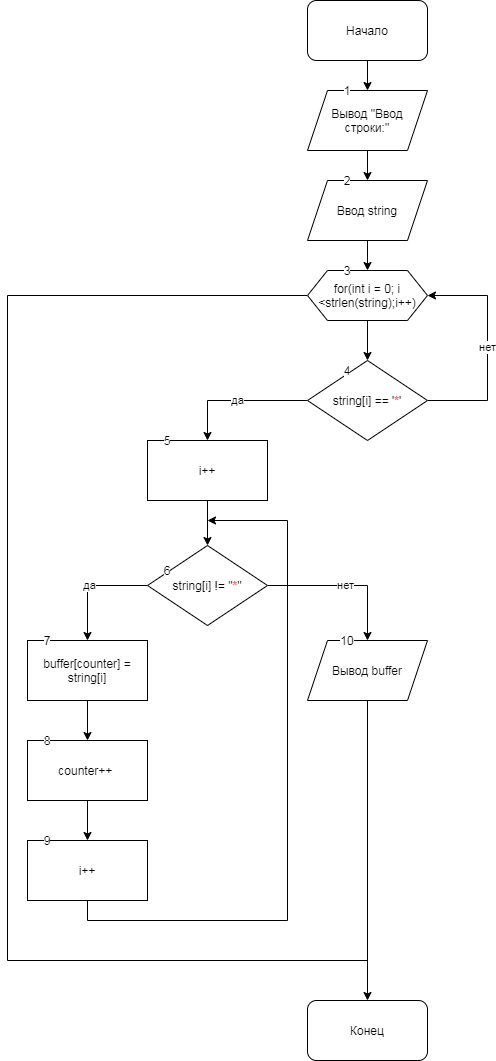

The diagram above was exported from draw.io. Its source (the exported page's mxGraphModel, read from the mxfile embedded in the PNG):
<mxGraphModel dx="1351" dy="740" grid="1" gridSize="10" guides="1" tooltips="1" connect="1" arrows="1" fold="1" page="1" pageScale="1" pageWidth="827" pageHeight="1169" math="0" shadow="0">
  <root>
    <mxCell id="0" />
    <mxCell id="1" parent="0" />
    <mxCell id="q-LleTLSv-GDb3ax178B-3" value="" style="edgeStyle=orthogonalEdgeStyle;rounded=0;orthogonalLoop=1;jettySize=auto;html=1;" edge="1" parent="1" source="q-LleTLSv-GDb3ax178B-1" target="q-LleTLSv-GDb3ax178B-2">
      <mxGeometry relative="1" as="geometry" />
    </mxCell>
    <mxCell id="q-LleTLSv-GDb3ax178B-1" value="Начало" style="rounded=1;whiteSpace=wrap;html=1;" vertex="1" parent="1">
      <mxGeometry x="180" width="120" height="60" as="geometry" />
    </mxCell>
    <mxCell id="q-LleTLSv-GDb3ax178B-5" value="" style="edgeStyle=orthogonalEdgeStyle;rounded=0;orthogonalLoop=1;jettySize=auto;html=1;" edge="1" parent="1" source="q-LleTLSv-GDb3ax178B-2" target="q-LleTLSv-GDb3ax178B-4">
      <mxGeometry relative="1" as="geometry" />
    </mxCell>
    <mxCell id="q-LleTLSv-GDb3ax178B-2" value="Вывод &quot;Ввод строки:&quot;" style="shape=parallelogram;perimeter=parallelogramPerimeter;whiteSpace=wrap;html=1;fixedSize=1;" vertex="1" parent="1">
      <mxGeometry x="180" y="90" width="120" height="60" as="geometry" />
    </mxCell>
    <mxCell id="q-LleTLSv-GDb3ax178B-7" value="" style="edgeStyle=orthogonalEdgeStyle;rounded=0;orthogonalLoop=1;jettySize=auto;html=1;" edge="1" parent="1" source="q-LleTLSv-GDb3ax178B-4" target="q-LleTLSv-GDb3ax178B-6">
      <mxGeometry relative="1" as="geometry" />
    </mxCell>
    <mxCell id="q-LleTLSv-GDb3ax178B-4" value="Ввод string" style="shape=parallelogram;perimeter=parallelogramPerimeter;whiteSpace=wrap;html=1;fixedSize=1;" vertex="1" parent="1">
      <mxGeometry x="180" y="180" width="120" height="60" as="geometry" />
    </mxCell>
    <mxCell id="q-LleTLSv-GDb3ax178B-11" value="" style="edgeStyle=orthogonalEdgeStyle;rounded=0;orthogonalLoop=1;jettySize=auto;html=1;" edge="1" parent="1" source="q-LleTLSv-GDb3ax178B-6">
      <mxGeometry relative="1" as="geometry">
        <mxPoint x="240" y="360" as="targetPoint" />
      </mxGeometry>
    </mxCell>
    <mxCell id="q-LleTLSv-GDb3ax178B-28" style="edgeStyle=orthogonalEdgeStyle;rounded=0;orthogonalLoop=1;jettySize=auto;html=1;entryX=0.5;entryY=0.167;entryDx=0;entryDy=0;entryPerimeter=0;" edge="1" parent="1" source="q-LleTLSv-GDb3ax178B-6" target="q-LleTLSv-GDb3ax178B-27">
      <mxGeometry relative="1" as="geometry">
        <mxPoint x="-160" y="960" as="targetPoint" />
        <Array as="points">
          <mxPoint x="-120" y="295" />
          <mxPoint x="-120" y="960" />
          <mxPoint x="240" y="960" />
        </Array>
      </mxGeometry>
    </mxCell>
    <mxCell id="q-LleTLSv-GDb3ax178B-6" value="for(int i = 0; i &amp;lt;strlen(string);i++)" style="shape=hexagon;perimeter=hexagonPerimeter2;whiteSpace=wrap;html=1;fixedSize=1;" vertex="1" parent="1">
      <mxGeometry x="180" y="270" width="120" height="50" as="geometry" />
    </mxCell>
    <mxCell id="q-LleTLSv-GDb3ax178B-13" value="да" style="edgeStyle=orthogonalEdgeStyle;rounded=0;orthogonalLoop=1;jettySize=auto;html=1;" edge="1" parent="1" source="q-LleTLSv-GDb3ax178B-12">
      <mxGeometry relative="1" as="geometry">
        <mxPoint x="80" y="440" as="targetPoint" />
        <Array as="points">
          <mxPoint x="80" y="400" />
        </Array>
      </mxGeometry>
    </mxCell>
    <mxCell id="q-LleTLSv-GDb3ax178B-15" value="нет" style="edgeStyle=orthogonalEdgeStyle;rounded=0;orthogonalLoop=1;jettySize=auto;html=1;entryX=1;entryY=0.5;entryDx=0;entryDy=0;" edge="1" parent="1" source="q-LleTLSv-GDb3ax178B-12" target="q-LleTLSv-GDb3ax178B-6">
      <mxGeometry relative="1" as="geometry">
        <mxPoint x="360" y="290" as="targetPoint" />
        <Array as="points">
          <mxPoint x="360" y="400" />
          <mxPoint x="360" y="295" />
        </Array>
      </mxGeometry>
    </mxCell>
    <mxCell id="q-LleTLSv-GDb3ax178B-12" value="string[i] == '&lt;b&gt;&lt;font color=&quot;#ff6666&quot;&gt;*&lt;/font&gt;&lt;/b&gt;'" style="rhombus;whiteSpace=wrap;html=1;" vertex="1" parent="1">
      <mxGeometry x="180" y="360" width="120" height="80" as="geometry" />
    </mxCell>
    <mxCell id="q-LleTLSv-GDb3ax178B-17" value="" style="edgeStyle=orthogonalEdgeStyle;rounded=0;orthogonalLoop=1;jettySize=auto;html=1;" edge="1" parent="1" source="q-LleTLSv-GDb3ax178B-14" target="q-LleTLSv-GDb3ax178B-16">
      <mxGeometry relative="1" as="geometry" />
    </mxCell>
    <mxCell id="q-LleTLSv-GDb3ax178B-14" value="i++" style="rounded=0;whiteSpace=wrap;html=1;" vertex="1" parent="1">
      <mxGeometry x="20" y="440" width="120" height="60" as="geometry" />
    </mxCell>
    <mxCell id="q-LleTLSv-GDb3ax178B-18" value="да" style="edgeStyle=orthogonalEdgeStyle;rounded=0;orthogonalLoop=1;jettySize=auto;html=1;" edge="1" parent="1" source="q-LleTLSv-GDb3ax178B-16">
      <mxGeometry relative="1" as="geometry">
        <mxPoint x="-40" y="640" as="targetPoint" />
        <Array as="points">
          <mxPoint x="-40" y="585" />
        </Array>
      </mxGeometry>
    </mxCell>
    <mxCell id="q-LleTLSv-GDb3ax178B-26" value="нет" style="edgeStyle=orthogonalEdgeStyle;rounded=0;orthogonalLoop=1;jettySize=auto;html=1;" edge="1" parent="1" source="q-LleTLSv-GDb3ax178B-16" target="q-LleTLSv-GDb3ax178B-27">
      <mxGeometry relative="1" as="geometry">
        <mxPoint x="240" y="640" as="targetPoint" />
      </mxGeometry>
    </mxCell>
    <mxCell id="q-LleTLSv-GDb3ax178B-16" value="string[i] != &quot;&lt;font color=&quot;#ff6666&quot;&gt;&lt;b&gt;*&lt;/b&gt;&lt;/font&gt;&quot;" style="rhombus;whiteSpace=wrap;html=1;rounded=0;" vertex="1" parent="1">
      <mxGeometry x="20" y="545" width="120" height="80" as="geometry" />
    </mxCell>
    <mxCell id="q-LleTLSv-GDb3ax178B-21" value="" style="edgeStyle=orthogonalEdgeStyle;rounded=0;orthogonalLoop=1;jettySize=auto;html=1;" edge="1" parent="1" source="q-LleTLSv-GDb3ax178B-19" target="q-LleTLSv-GDb3ax178B-20">
      <mxGeometry relative="1" as="geometry" />
    </mxCell>
    <mxCell id="q-LleTLSv-GDb3ax178B-19" value="buffer[counter] = string[i]" style="rounded=0;whiteSpace=wrap;html=1;" vertex="1" parent="1">
      <mxGeometry x="-100" y="640" width="120" height="60" as="geometry" />
    </mxCell>
    <mxCell id="q-LleTLSv-GDb3ax178B-24" value="" style="edgeStyle=orthogonalEdgeStyle;rounded=0;orthogonalLoop=1;jettySize=auto;html=1;" edge="1" parent="1" source="q-LleTLSv-GDb3ax178B-20" target="q-LleTLSv-GDb3ax178B-23">
      <mxGeometry relative="1" as="geometry" />
    </mxCell>
    <mxCell id="q-LleTLSv-GDb3ax178B-20" value="counter++&amp;nbsp;" style="whiteSpace=wrap;html=1;rounded=0;" vertex="1" parent="1">
      <mxGeometry x="-100" y="740" width="120" height="60" as="geometry" />
    </mxCell>
    <mxCell id="q-LleTLSv-GDb3ax178B-25" style="edgeStyle=orthogonalEdgeStyle;rounded=0;orthogonalLoop=1;jettySize=auto;html=1;" edge="1" parent="1" source="q-LleTLSv-GDb3ax178B-23">
      <mxGeometry relative="1" as="geometry">
        <mxPoint x="80" y="520" as="targetPoint" />
        <Array as="points">
          <mxPoint x="-40" y="920" />
          <mxPoint x="160" y="920" />
          <mxPoint x="160" y="520" />
        </Array>
      </mxGeometry>
    </mxCell>
    <mxCell id="q-LleTLSv-GDb3ax178B-23" value="i++" style="whiteSpace=wrap;html=1;rounded=0;" vertex="1" parent="1">
      <mxGeometry x="-100" y="840" width="120" height="60" as="geometry" />
    </mxCell>
    <mxCell id="q-LleTLSv-GDb3ax178B-29" style="edgeStyle=orthogonalEdgeStyle;rounded=0;orthogonalLoop=1;jettySize=auto;html=1;" edge="1" parent="1" source="q-LleTLSv-GDb3ax178B-27">
      <mxGeometry relative="1" as="geometry">
        <mxPoint x="240" y="1000" as="targetPoint" />
      </mxGeometry>
    </mxCell>
    <mxCell id="q-LleTLSv-GDb3ax178B-27" value="Вывод buffer" style="shape=parallelogram;perimeter=parallelogramPerimeter;whiteSpace=wrap;html=1;fixedSize=1;" vertex="1" parent="1">
      <mxGeometry x="180" y="640" width="120" height="60" as="geometry" />
    </mxCell>
    <mxCell id="q-LleTLSv-GDb3ax178B-32" value="&lt;span&gt;Конец&lt;/span&gt;" style="rounded=1;whiteSpace=wrap;html=1;" vertex="1" parent="1">
      <mxGeometry x="180" y="1000" width="120" height="60" as="geometry" />
    </mxCell>
    <mxCell id="q-LleTLSv-GDb3ax178B-33" value="1" style="text;html=1;strokeColor=none;fillColor=none;align=center;verticalAlign=middle;whiteSpace=wrap;rounded=0;labelBackgroundColor=#ffffff;" vertex="1" parent="1">
      <mxGeometry x="200" y="80" width="40" height="20" as="geometry" />
    </mxCell>
    <mxCell id="q-LleTLSv-GDb3ax178B-34" value="2" style="text;html=1;strokeColor=none;fillColor=none;align=center;verticalAlign=middle;whiteSpace=wrap;rounded=0;labelBackgroundColor=#ffffff;" vertex="1" parent="1">
      <mxGeometry x="200" y="170" width="40" height="20" as="geometry" />
    </mxCell>
    <mxCell id="q-LleTLSv-GDb3ax178B-35" value="3" style="text;html=1;strokeColor=none;fillColor=none;align=center;verticalAlign=middle;whiteSpace=wrap;rounded=0;labelBackgroundColor=#ffffff;" vertex="1" parent="1">
      <mxGeometry x="200" y="260" width="40" height="20" as="geometry" />
    </mxCell>
    <mxCell id="q-LleTLSv-GDb3ax178B-36" value="4" style="text;html=1;strokeColor=none;fillColor=none;align=center;verticalAlign=middle;whiteSpace=wrap;rounded=0;labelBackgroundColor=#ffffff;" vertex="1" parent="1">
      <mxGeometry x="200" y="360" width="40" height="20" as="geometry" />
    </mxCell>
    <mxCell id="q-LleTLSv-GDb3ax178B-38" value="5" style="text;html=1;strokeColor=none;fillColor=none;align=center;verticalAlign=middle;whiteSpace=wrap;rounded=0;labelBackgroundColor=#ffffff;" vertex="1" parent="1">
      <mxGeometry x="20" y="430" width="40" height="20" as="geometry" />
    </mxCell>
    <mxCell id="q-LleTLSv-GDb3ax178B-39" value="6" style="text;html=1;strokeColor=none;fillColor=none;align=center;verticalAlign=middle;whiteSpace=wrap;rounded=0;labelBackgroundColor=#ffffff;" vertex="1" parent="1">
      <mxGeometry x="20" y="560" width="40" height="20" as="geometry" />
    </mxCell>
    <mxCell id="q-LleTLSv-GDb3ax178B-40" value="7" style="text;html=1;strokeColor=none;fillColor=none;align=center;verticalAlign=middle;whiteSpace=wrap;rounded=0;labelBackgroundColor=#ffffff;" vertex="1" parent="1">
      <mxGeometry x="-100" y="630" width="40" height="20" as="geometry" />
    </mxCell>
    <mxCell id="q-LleTLSv-GDb3ax178B-41" value="8" style="text;html=1;strokeColor=none;fillColor=none;align=center;verticalAlign=middle;whiteSpace=wrap;rounded=0;labelBackgroundColor=#ffffff;" vertex="1" parent="1">
      <mxGeometry x="-100" y="730" width="40" height="20" as="geometry" />
    </mxCell>
    <mxCell id="q-LleTLSv-GDb3ax178B-42" value="9" style="text;html=1;strokeColor=none;fillColor=none;align=center;verticalAlign=middle;whiteSpace=wrap;rounded=0;labelBackgroundColor=#ffffff;" vertex="1" parent="1">
      <mxGeometry x="-100" y="830" width="40" height="20" as="geometry" />
    </mxCell>
    <mxCell id="q-LleTLSv-GDb3ax178B-43" value="10" style="text;html=1;strokeColor=none;fillColor=none;align=center;verticalAlign=middle;whiteSpace=wrap;rounded=0;labelBackgroundColor=#ffffff;" vertex="1" parent="1">
      <mxGeometry x="200" y="630" width="40" height="20" as="geometry" />
    </mxCell>
  </root>
</mxGraphModel>